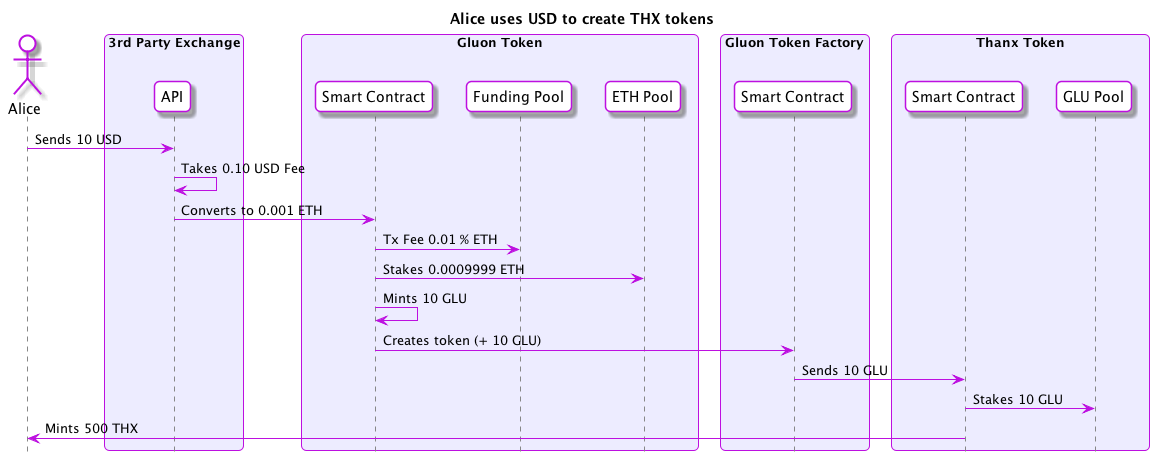

The diagram above was rendered by PlantUML. Its source (embedded in the PNG):
@startuml
skinparam roundcorner 10
skinparam BoxPadding 10
skinparam headerFontColor #BD10E0
skinparam headerFontSize 18
skinparam sequence {
  ArrowColor #BD10E0
  GroupBackgroundColor #BD10E0
  GroupBorderColor #EDECFF
  GroupHeaderFontColor #ffffff
  BoxBorderColor #BD10E0
  BoxBackgroundColor #EDECFF
  BoxPadding 10

  ParticipantBorderColor #BD10E0
  ParticipantBackgroundColor #ffffff
  ParticipantPadding 10

  ActorBorderColor #BD10E0
  ActorBackgroundColor #ffffff
  EntityBorderColor #BD10E0
  EntityBackgroundColor #ffffff
  DatabaseBorderColor #BD10E0
  DatabaseBackgroundColor #ffffff

  LifeLineBorderColor #878787
}

hide footbox
title Alice uses USD to create THX tokens
actor Alice
box "3rd Party Exchange"
  participant "API" as Exchange
end box
box "Gluon Token"
  participant "Smart Contract" as GluonSC
  participant "Funding Pool" as FundingPool
  participant "ETH Pool" as ETHPool
end box
box "Gluon Token Factory"
  participant "Smart Contract" as GluonFactorySC
end box
box "Thanx Token"
  participant "Smart Contract" as ThanxSC
  participant "GLU Pool" as THXGLUPool
end box

Alice -> Exchange : Sends 10 USD
Exchange -> Exchange : Takes 0.10 USD Fee
Exchange -> GluonSC : Converts to 0.001 ETH
GluonSC -> FundingPool : Tx Fee 0.01 % ETH
GluonSC -> ETHPool : Stakes 0.0009999 ETH
GluonSC -> GluonSC : Mints 10 GLU
GluonSC -> GluonFactorySC : Creates token (+ 10 GLU)
GluonFactorySC -> ThanxSC : Sends 10 GLU

ThanxSC -> THXGLUPool : Stakes 10 GLU
ThanxSC -> Alice : Mints 500 THX

@enduml